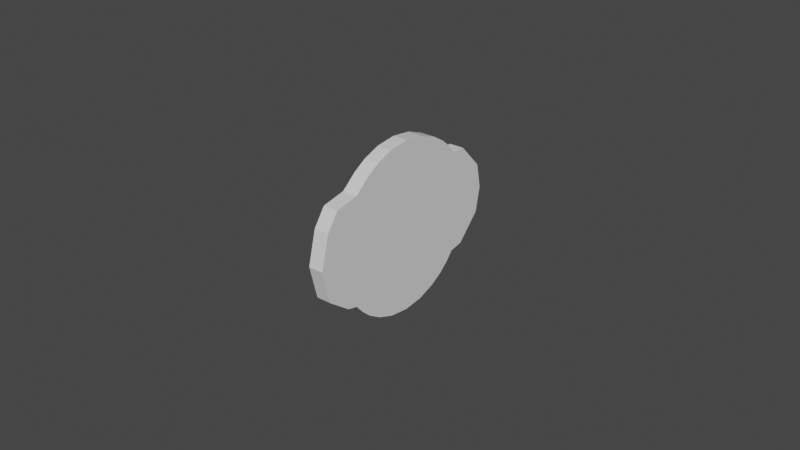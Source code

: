 # Source: generic_circular_dial.blend  (saved by Blender 2.81.16; exported with 4.5.12 LTS)
import bpy
from mathutils import Matrix  # noqa: F401  (used for matrix-valued properties, if any)

bpy.ops.wm.read_factory_settings(use_empty=True)
scene = bpy.context.scene
scene.name = 'Scene'

# ---- collections
col_collection = bpy.data.collections.new('Collection'); scene.collection.children.link(col_collection)

# ---- images (referenced by path relative to the original .blend; pixels are not part of the script)
import os
ASSET_DIR = os.environ.get("B2B_ASSET_DIR", "")  # directory of the original .blend (textures are referenced by path, not embedded)
HERE = os.path.dirname(os.path.abspath(__file__))  # packed textures are extracted next to this script under _unpacked/

def load_image(name, relpath, width, height, colorspace="sRGB"):
    """Load a texture the original file referenced (path relative to the .blend, or extracted next to this script)."""
    p = next((c for c in (os.path.join(HERE, relpath), os.path.join(ASSET_DIR, relpath)) if relpath and os.path.exists(c)), "")
    if p:
        img = bpy.data.images.load(p, check_existing=True)
        img.name = name
    else:  # same state as the original file: an image datablock whose file is absent (Cycles renders it pink)
        img = bpy.data.images.new(name, width, height)
        img.source = "FILE"
        img.filepath = "//" + (relpath or name)
    img.colorspace_settings.name = colorspace
    return img
img_uv_example = load_image('UV_Example', 'UV_Example.png', 1024, 1024, 'sRGB')
img_uv_example_circl = load_image('UV_Example_Circl', 'UV_Example_Circl.png', 1024, 1024, 'sRGB')

# ---- materials (node trees are filled in below, after node groups)
mat_material = bpy.data.materials.new('Material')
mat_material.alpha_threshold = 0.0
mat_material.use_transparent_shadow = False
mat_material.line_color = (0.0, 0.0, 0.0, 1.0)
mat_material_001 = bpy.data.materials.new('Material.001')
mat_material_001.use_transparent_shadow = False

# ---- material node trees
mat_material.use_nodes = True; mat_material.node_tree.nodes.clear()
_N = mat_material.node_tree.nodes; _L = mat_material.node_tree.links
n0 = _N.new('ShaderNodeOutputMaterial'); n0.name = 'Material Output'; n0.location = (300, 300)
n1 = _N.new('ShaderNodeBsdfPrincipled'); n1.name = 'Principled BSDF'; n1.location = (10, 300)
n1.distribution = 'GGX'
n1.subsurface_method = 'BURLEY'
n1.inputs[2].default_value = 0.4
n1.inputs[3].default_value = 1.45
n1.inputs[27].default_value = (0.0, 0.0, 0.0, 1.0)
n1.inputs[28].default_value = 1.0
_L.new(n1.outputs[0], n0.inputs[0])
n0.is_active_output = True
mat_material_001.use_nodes = True; mat_material_001.node_tree.nodes.clear()
_N = mat_material_001.node_tree.nodes; _L = mat_material_001.node_tree.links
n0 = _N.new('ShaderNodeOutputMaterial'); n0.name = 'Material Output'; n0.location = (272, 329)
n1 = _N.new('ShaderNodeTexImage'); n1.name = 'Image Texture.001'; n1.location = (-506, 194)
n1.image = img_uv_example
n2 = _N.new('ShaderNodeBsdfPrincipled'); n2.name = 'Principled BSDF'; n2.location = (-35, 311)
n2.distribution = 'GGX'
n2.subsurface_method = 'BURLEY'
n2.inputs[3].default_value = 1.45
n2.inputs[27].default_value = (0.0, 0.0, 0.0, 1.0)
n2.inputs[28].default_value = 1.0
n3 = _N.new('ShaderNodeTexImage'); n3.name = 'Image Texture'; n3.location = (-325, 271)
n3.image = img_uv_example_circl
n3.extension = 'CLIP'
_L.new(n2.outputs[0], n0.inputs[0])
_L.new(n3.outputs[0], n2.inputs[0])
n0.is_active_output = True

# ---- world
world_world = bpy.data.worlds.new('World'); scene.world = world_world
world_world.use_nodes = True; world_world.node_tree.nodes.clear()
_N = world_world.node_tree.nodes; _L = world_world.node_tree.links
n0 = _N.new('ShaderNodeOutputWorld'); n0.name = 'World Output'; n0.location = (300, 300)
n1 = _N.new('ShaderNodeBackground'); n1.name = 'Background'; n1.location = (10, 300)
n1.inputs[0].default_value = (0.05088, 0.05088, 0.05088, 1.0)
_L.new(n1.outputs[0], n0.inputs[0])
n0.is_active_output = True
world_world.color = (0.05088, 0.05088, 0.05088)
world_world.use_sun_shadow = False
world_world.sun_shadow_jitter_overblur = 0.0

# ---- meshes
me_cube = bpy.data.meshes.new('Cube')
me_cube.from_pydata([(-0.001128, -0.02017, 0.02036), (-0.001128, -0.02017, -0.01863), (-0.001033, 0.01883, 0.02036), (-0.001033, 0.01883, -0.01863), (-0.001081, -0.0006715, -0.02671), (-0.001081, -0.0006715, 0.02844), (-0.001051, 0.01166, -0.0238), (-0.006001, -0.02016, 0.02036), (-0.001111, -0.013, 0.02553), (-0.001111, -0.013, -0.0238), (-0.001051, 0.01166, 0.02553), (-0.00104, 0.01587, -0.0212), (-0.001134, -0.02273, -0.01568), (-0.001027, 0.02139, -0.01568), (-0.001121, -0.01722, 0.02292), (-0.001097, -0.007359, -0.02589), (-0.001064, 0.006016, 0.02762), (-0.001064, 0.006016, -0.02589), (-0.001097, -0.007359, 0.02762), (-0.001121, -0.01722, -0.0212), (-0.001027, 0.02139, 0.01741), (-0.00104, 0.01587, 0.02292), (-0.0009976, 0.03345, -0.006772), (-0.0009976, 0.03345, 0.009349), (-0.0009936, 0.03508, 0.001288), (-0.001016, 0.0258, 0.01741), (-0.001016, 0.0258, -0.01483), (-0.001161, -0.03347, -0.009496), (-0.001161, -0.03347, 0.01195), (-0.001167, -0.03616, 0.001288), (-0.001151, -0.02966, 0.01741), (-0.001143, -0.02625, -0.01483), (-0.001133, -0.022, 0.01889), (-0.006001, -0.02016, -0.01863), (-0.005906, 0.01884, 0.02036), (-0.005906, 0.01884, -0.01863), (-0.005953, -0.0006596, -0.02671), (-0.005953, -0.0006596, 0.02844), (-0.005923, 0.01167, -0.0238), (-0.005983, -0.01299, 0.02553), (-0.005983, -0.01299, -0.0238), (-0.005923, 0.01167, 0.02553), (-0.005913, 0.01589, -0.0212), (-0.006007, -0.02272, -0.01568), (-0.0059, 0.0214, -0.01568), (-0.005994, -0.0172, 0.02292), (-0.00597, -0.007347, -0.02589), (-0.005937, 0.006028, 0.02762), (-0.005937, 0.006028, -0.02589), (-0.00597, -0.007347, 0.02762), (-0.005994, -0.0172, -0.0212), (-0.0059, 0.0214, 0.01741), (-0.005913, 0.01589, 0.02292), (-0.00587, 0.03346, -0.006772), (-0.00587, 0.03346, 0.009349), (-0.005866, 0.03509, 0.001288), (-0.005889, 0.02581, 0.01741), (-0.005889, 0.02581, -0.01483), (-0.006033, -0.03346, -0.009496), (-0.006033, -0.03346, 0.01195), (-0.00604, -0.03615, 0.001288), (-0.006024, -0.02965, 0.01741), (-0.006016, -0.02624, -0.01483), (-0.006005, -0.02199, 0.01889)], [], [(12, 1, 19, 9, 15, 4, 17, 6, 11, 3, 13, 26, 22, 24, 23, 25, 20, 2, 21, 10, 16, 5, 18, 8, 14, 0, 32, 30, 28, 29, 27, 31), (43, 62, 58, 60, 59, 61, 63, 7, 45, 39, 49, 37, 47, 41, 52, 34, 51, 56, 54, 55, 53, 57, 44, 35, 42, 38, 48, 36, 46, 40, 50, 33), (14, 45, 7, 0), (31, 62, 43, 12), (27, 58, 62, 31), (8, 39, 45, 14), (24, 55, 54, 23), (29, 60, 58, 27), (18, 49, 39, 8), (22, 53, 55, 24), (28, 59, 60, 29), (5, 37, 49, 18), (23, 54, 56, 25), (30, 61, 59, 28), (16, 47, 37, 5), (25, 56, 51, 20), (32, 63, 61, 30), (10, 41, 47, 16), (6, 38, 42, 11), (0, 7, 63, 32), (21, 52, 41, 10), (17, 48, 38, 6), (2, 34, 52, 21), (4, 36, 48, 17), (20, 51, 34, 2), (15, 46, 36, 4), (3, 35, 44, 13), (9, 40, 46, 15), (11, 42, 35, 3), (19, 50, 40, 9), (13, 44, 57, 26), (1, 33, 50, 19), (26, 57, 53, 22), (12, 43, 33, 1)])
_uv = me_cube.uv_layers.new(name='UVMap')
_uv.uv.foreach_set('vector', [0.0, 0.0, 0.0, 0.0, 0.0, 0.0, 0.0, 0.0, 0.0, 0.0, 0.0, 0.0, 0.0, 0.0, 0.0, 0.0, 0.0, 0.0, 0.0, 0.0, 0.0, 0.0, 0.0, 0.0, 0.0, 0.0, 0.0, 0.0, 0.0, 0.0, 0.0, 0.0, 0.0, 0.0, 0.0, 0.0, 0.0, 0.0, 0.0, 0.0, 0.0, 0.0, 0.0, 0.0, 0.0, 0.0, 0.0, 0.0, 0.0, 0.0, 0.0, 0.0, 0.0, 0.0, 0.0, 0.0, 0.0, 0.0, 0.0, 0.0, 0.0, 0.0, 0.0, 0.0, 0.0, 0.0, 0.0, 0.0, 0.0, 0.0, 0.0, 0.0, 0.0, 0.0, 0.0, 0.0, 0.0, 0.0, 0.0, 0.0, 0.0, 0.0, 0.0, 0.0, 0.0, 0.0, 0.0, 0.0, 0.0, 0.0, 0.0, 0.0, 0.0, 0.0, 0.0, 0.0, 0.0, 0.0, 0.0, 0.0, 0.0, 0.0, 0.0, 0.0, 0.0, 0.0, 0.0, 0.0, 0.0, 0.0, 0.0, 0.0, 0.0, 0.0, 0.0, 0.0, 0.0, 0.0, 0.0, 0.0, 0.0, 0.0, 0.0, 0.0, 0.0, 0.0, 0.0, 0.0, 0.0, 0.0, 0.0, 0.0, 0.0, 0.0, 0.0, 0.0, 0.0, 0.0, 0.0, 0.0, 0.0, 0.0, 0.0, 0.0, 0.0, 0.0, 0.0, 0.0, 0.0, 0.0, 0.0, 0.0, 0.0, 0.0, 0.0, 0.0, 0.0, 0.0, 0.0, 0.0, 0.0, 0.0, 0.0, 0.0, 0.0, 0.0, 0.0, 0.0, 0.0, 0.0, 0.0, 0.0, 0.0, 0.0, 0.0, 0.0, 0.0, 0.0, 0.0, 0.0, 0.0, 0.0, 0.0, 0.0, 0.0, 0.0, 0.0, 0.0, 0.0, 0.0, 0.0, 0.0, 0.0, 0.0, 0.0, 0.0, 0.0, 0.0, 0.0, 0.0, 0.0, 0.0, 0.0, 0.0, 0.0, 0.0, 0.0, 0.0, 0.0, 0.0, 0.0, 0.0, 0.0, 0.0, 0.0, 0.0, 0.0, 0.0, 0.0, 0.0, 0.0, 0.0, 0.0, 0.0, 0.0, 0.0, 0.0, 0.0, 0.0, 0.0, 0.0, 0.0, 0.0, 0.0, 0.0, 0.0, 0.0, 0.0, 0.0, 0.0, 0.0, 0.0, 0.0, 0.0, 0.0, 0.0, 0.0, 0.0, 0.0, 0.0, 0.0, 0.0, 0.0, 0.0, 0.0, 0.0, 0.0, 0.0, 0.0, 0.0, 0.0, 0.0, 0.0, 0.0, 0.0, 0.0, 0.0, 0.0, 0.0, 0.0, 0.0, 0.0, 0.0, 0.0, 0.0, 0.0, 0.0, 0.0, 0.0, 0.0, 0.0, 0.0, 0.0, 0.0, 0.0, 0.0, 0.0, 0.0, 0.0, 0.0, 0.0, 0.0, 0.0, 0.0, 0.0, 0.0, 0.0, 0.0, 0.0, 0.0, 0.0, 0.0, 0.0, 0.0, 0.0, 0.0, 0.0, 0.0, 0.0, 0.0, 0.0, 0.0, 0.0, 0.0, 0.0, 0.0, 0.0, 0.0, 0.0, 0.0, 0.0, 0.0, 0.0, 0.0, 0.0, 0.0, 0.0, 0.0, 0.0, 0.0, 0.0, 0.0, 0.0, 0.0, 0.0, 0.0, 0.0, 0.0, 0.0, 0.0, 0.0, 0.0, 0.0, 0.0, 0.0, 0.0, 0.0, 0.0, 0.0, 0.0, 0.0, 0.0, 0.0, 0.0, 0.0, 0.0, 0.0, 0.0, 0.0, 0.0, 0.0, 0.0, 0.0, 0.0, 0.0, 0.0, 0.0, 0.0, 0.0, 0.0, 0.0, 0.0, 0.0, 0.0, 0.0, 0.0, 0.0, 0.0, 0.0, 0.0, 0.0, 0.0, 0.0, 0.0])
me_cube.materials.append(mat_material)
me_cube.use_remesh_preserve_volume = False
me_cube.use_remesh_preserve_attributes = False
me_cube.use_mirror_vertex_groups = False
me_cube.update()
me_circle = bpy.data.meshes.new('Circle')
me_circle.from_pydata([(-0.006337, 0.02311, 0.001237), (-0.006331, 0.02265, 0.005879), (-0.006325, 0.0213, 0.01034), (-0.00632, 0.0191, 0.01446), (-0.006315, 0.01614, 0.01806), (-0.006312, 0.01253, 0.02102), (-0.006309, 0.008419, 0.02322), (-0.006307, 0.003955, 0.02457), (-0.006306, -0.000687, 0.02503), (-0.006307, -0.005329, 0.02457), (-0.006309, -0.009793, 0.02322), (-0.006312, -0.01391, 0.02102), (-0.006315, -0.01751, 0.01806), (-0.00632, -0.02047, 0.01446), (-0.006325, -0.02267, 0.01034), (-0.006331, -0.02402, 0.005879), (-0.006337, -0.02448, 0.001237), (-0.006343, -0.02402, -0.003405), (-0.006349, -0.02267, -0.007869), (-0.006354, -0.02047, -0.01198), (-0.006359, -0.01751, -0.01559), (-0.006363, -0.01391, -0.01855), (-0.006366, -0.009793, -0.02075), (-0.006368, -0.005329, -0.0221), (-0.006368, -0.000687, -0.02256), (-0.006368, 0.003955, -0.0221), (-0.006366, 0.008419, -0.02075), (-0.006363, 0.01253, -0.01855), (-0.006359, 0.01614, -0.01559), (-0.006354, 0.0191, -0.01198), (-0.006349, 0.0213, -0.007869), (-0.006343, 0.02265, -0.003405)], [], [(1, 0, 31, 30, 29, 28, 27, 26, 25, 24, 23, 22, 21, 20, 19, 18, 17, 16, 15, 14, 13, 12, 11, 10, 9, 8, 7, 6, 5, 4, 3, 2)])
_uv = me_circle.uv_layers.new(name='UVMap')
_uv.uv.foreach_set('vector', [0.4008, 0.9523, 0.3972, 0.9292, 0.3982, 0.9059, 0.4037, 0.8832, 0.4135, 0.8621, 0.4273, 0.8432, 0.4445, 0.8275, 0.4644, 0.8153, 0.4863, 0.8073, 0.5094, 0.8037, 0.5327, 0.8047, 0.5554, 0.8102, 0.5765, 0.82, 0.5954, 0.8338, 0.6112, 0.851, 0.6233, 0.8709, 0.6313, 0.8928, 0.6349, 0.9159, 0.6339, 0.9392, 0.6284, 0.9619, 0.6186, 0.983, 0.6048, 1.002, 0.5876, 1.018, 0.5677, 1.03, 0.5458, 1.038, 0.5227, 1.041, 0.4994, 1.04, 0.4768, 1.035, 0.4556, 1.025, 0.4368, 1.011, 0.421, 0.9941, 0.4088, 0.9742])
me_circle.materials.append(mat_material_001)
me_circle.use_remesh_fix_poles = True
me_circle.use_remesh_preserve_attributes = False
me_circle.use_mirror_vertex_groups = False
me_circle.update()

# ---- objects
ob_outer = bpy.data.objects.new('Outer', me_cube)
ob_viewsurface = bpy.data.objects.new('@ViewSurface', me_circle)

# ---- transforms, parenting, visibility, modifiers, constraints
ob_outer.location = (0.0, 0.0, 0.0)
ob_outer.lock_rotations_4d = False
ob_outer.empty_display_type = 'ARROWS'
ob_outer.lineart.crease_threshold = 0.0
ob_viewsurface.parent = ob_outer
ob_viewsurface.location = (0.0, 0.0, 0.0)
ob_viewsurface.lineart.crease_threshold = 0.0

# ---- collection membership
col_collection.objects.link(ob_outer)
col_collection.objects.link(ob_viewsurface)

# ---- scene / render settings (as saved in the file)
scene.frame_start = 1; scene.frame_end = 250; scene.frame_set(99)
scene.render.engine = 'BLENDER_EEVEE_NEXT'
scene.cycles.use_denoising = False
scene.cycles.samples = 128
scene.cycles.sampling_pattern = 'TABULATED_SOBOL'
scene.cycles.use_adaptive_sampling = False
scene.cycles.use_light_tree = False
scene.view_settings.view_transform = 'Filmic'
bpy.context.view_layer.update()

# ---- added for rendering (the .blend has no active camera and no usable light): camera, sun
cam_auto = bpy.data.cameras.new('AutoCamera')
cam_auto.lens = 50.0
cam_auto.sensor_width = 36.0
cam_auto.clip_end = 1000.0
ob_auto_camera = bpy.data.objects.new('AutoCamera', cam_auto)
scene.collection.objects.link(ob_auto_camera)
ob_auto_camera.location = (0.181364, -0.222585, 0.1489)
ob_auto_camera.rotation_euler = (1.09748, -7.21219e-08, 0.694738)
scene.camera = ob_auto_camera
light_auto_sun = bpy.data.lights.new('AutoSun', 'SUN')
light_auto_sun.energy = 3.0
light_auto_sun.angle = 0.0523599
ob_auto_sun = bpy.data.objects.new('AutoSun', light_auto_sun)
scene.collection.objects.link(ob_auto_sun)
ob_auto_sun.rotation_euler = (0.872665, 0.174533, 0.523599)
bpy.context.view_layer.update()
